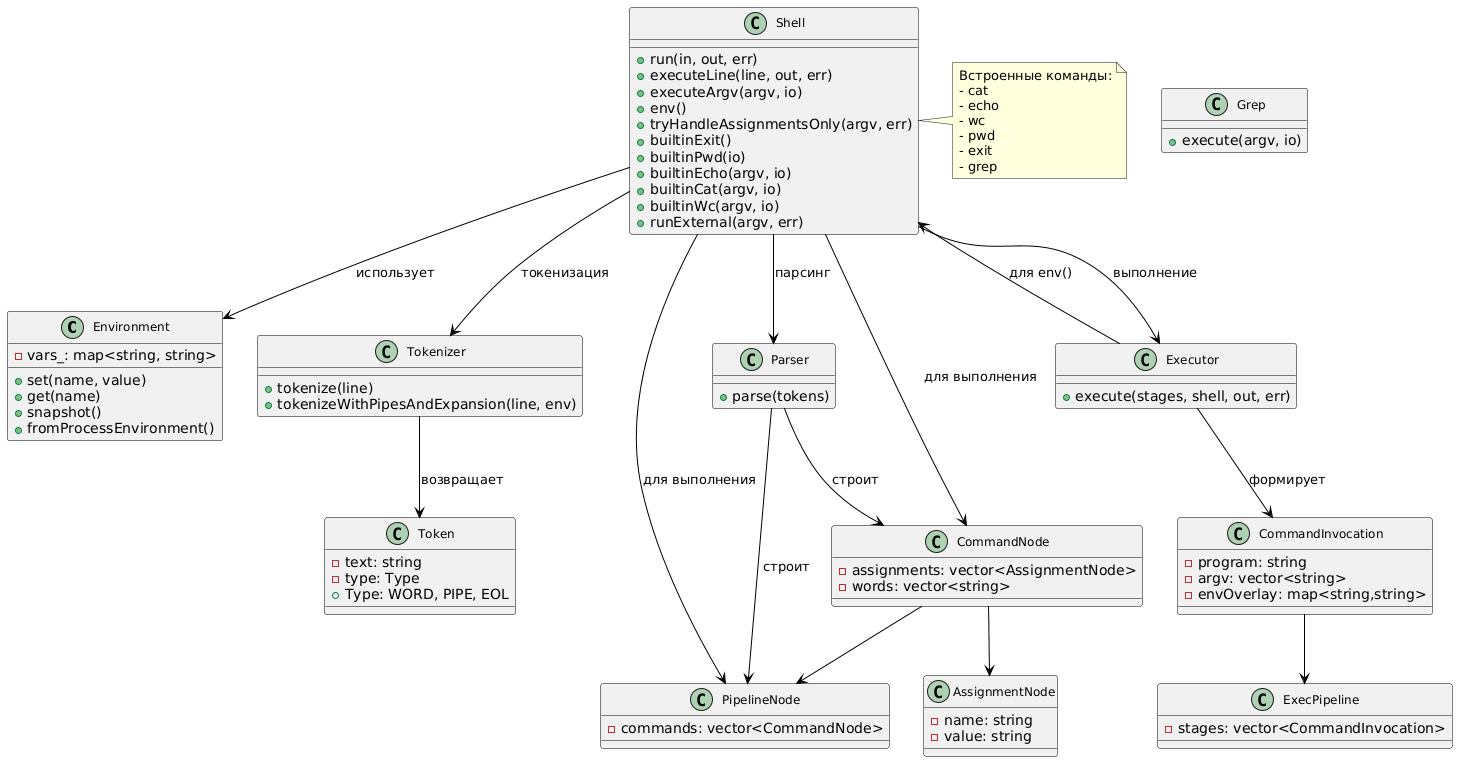

The diagram above was rendered by PlantUML. Its source (embedded in the PNG):
@startuml
' https://plantuml.com/class-diagram
' https://plantuml.com/PlantUML_Language_Reference_Guide.pdf

' Установка стиля
skinparam class {
    BackgroundColor<<interface>> LightBlue
    BorderColor Black
    ArrowColor Black
    FontSize 12
}

' Описание классов
class Environment {
    - vars_: map<string, string>
    + set(name, value)
    + get(name)
    + snapshot()
    + fromProcessEnvironment()
}

class Token {
    - text: string
    - type: Type
    + Type: WORD, PIPE, EOL
}

class Tokenizer {
    + tokenize(line)
    + tokenizeWithPipesAndExpansion(line, env)
}

class Parser {
    + parse(tokens)
}

class CommandNode {
    - assignments: vector<AssignmentNode>
    - words: vector<string>
}

class AssignmentNode {
    - name: string
    - value: string
}

class PipelineNode {
    - commands: vector<CommandNode>
}

class ExecPipeline {
    - stages: vector<CommandInvocation>
}

class CommandInvocation {
    - program: string
    - argv: vector<string>
    - envOverlay: map<string,string>
}

class Executor {
    + execute(stages, shell, out, err)
}

class Shell {
    + run(in, out, err)
    + executeLine(line, out, err)
    + executeArgv(argv, io)
    + env()
    + tryHandleAssignmentsOnly(argv, err)
    + builtinExit()
    + builtinPwd(io)
    + builtinEcho(argv, io)
    + builtinCat(argv, io)
    + builtinWc(argv, io)
    + runExternal(argv, err)
}

class Grep {
    + execute(argv, io)
}

note right of Shell
    Встроенные команды:
    - cat
    - echo
    - wc
    - pwd
    - exit
    - grep
end note

' Связи
Shell --> Environment : использует
Shell --> Tokenizer : токенизация
Shell --> Parser : парсинг
Shell --> Executor : выполнение

Tokenizer --> Token : возвращает
Parser --> CommandNode : строит
Parser --> PipelineNode : строит
Executor --> CommandInvocation : формирует
Executor --> Shell : для env()

' Связи между классами
CommandNode --> AssignmentNode
CommandNode --> PipelineNode
CommandInvocation --> ExecPipeline

' Специальные связи
Shell --> CommandNode : для выполнения
Shell --> PipelineNode : для выполнения
@enduml